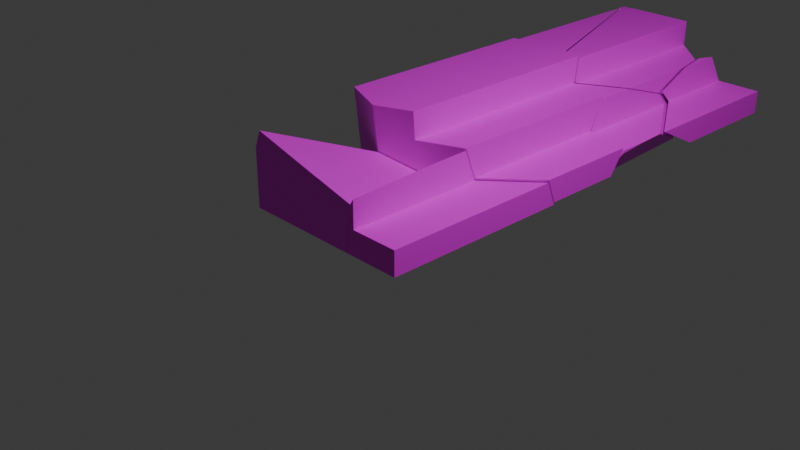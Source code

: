# Source: escaleras.blend  (saved by Blender 4.2.66; exported with 4.5.12 LTS)
import bpy
from mathutils import Matrix  # noqa: F401  (used for matrix-valued properties, if any)

bpy.ops.wm.read_factory_settings(use_empty=True)
scene = bpy.context.scene
scene.name = 'Scene'

# ---- collections
col_collection = bpy.data.collections.new('Collection'); scene.collection.children.link(col_collection)

# ---- images (referenced by path relative to the original .blend; pixels are not part of the script)
import os
ASSET_DIR = os.environ.get("B2B_ASSET_DIR", "")  # directory of the original .blend (textures are referenced by path, not embedded)
HERE = os.path.dirname(os.path.abspath(__file__))  # packed textures are extracted next to this script under _unpacked/

def load_image(name, relpath, width, height, colorspace="sRGB"):
    """Load a texture the original file referenced (path relative to the .blend, or extracted next to this script)."""
    p = next((c for c in (os.path.join(HERE, relpath), os.path.join(ASSET_DIR, relpath)) if relpath and os.path.exists(c)), "")
    if p:
        img = bpy.data.images.load(p, check_existing=True)
        img.name = name
    else:  # same state as the original file: an image datablock whose file is absent (Cycles renders it pink)
        img = bpy.data.images.new(name, width, height)
        img.source = "FILE"
        img.filepath = "//" + (relpath or name)
    img.colorspace_settings.name = colorspace
    return img
img_escaleras_ao2_png = load_image('Escaleras_AO2.png', 'Escaleras_AO2.png', 1024, 1024, 'sRGB')

# ---- materials (node trees are filled in below, after node groups)
mat_material = bpy.data.materials.new('Material')
mat_material.alpha_threshold = 0.0
mat_material.use_transparent_shadow = False
mat_material.roughness = 0.5
mat_material.line_color = (0.0, 0.0, 0.0, 1.0)

# ---- material node trees
mat_material.use_nodes = True; mat_material.node_tree.nodes.clear()
_N = mat_material.node_tree.nodes; _L = mat_material.node_tree.links
n0 = _N.new('ShaderNodeOutputMaterial'); n0.name = 'Material Output'; n0.location = (300, 300)
n1 = _N.new('ShaderNodeBsdfPrincipled'); n1.name = 'Principled BSDF'; n1.location = (10, 300)
n1.inputs[3].default_value = 1.45
n2 = _N.new('ShaderNodeTexImage'); n2.name = 'Image Texture'; n2.location = (-320, 267)
n2.image = img_escaleras_ao2_png
_L.new(n1.outputs[0], n0.inputs[0])
_L.new(n2.outputs[0], n1.inputs[0])
n0.is_active_output = True

# ---- world
world_world = bpy.data.worlds.new('World'); scene.world = world_world
world_world.use_nodes = True; world_world.node_tree.nodes.clear()
_N = world_world.node_tree.nodes; _L = world_world.node_tree.links
n0 = _N.new('ShaderNodeOutputWorld'); n0.name = 'World Output'; n0.location = (300, 300)
n1 = _N.new('ShaderNodeBackground'); n1.name = 'Background'; n1.location = (10, 300)
n1.inputs[0].default_value = (0.05088, 0.05088, 0.05088, 1.0)
_L.new(n1.outputs[0], n0.inputs[0])
n0.is_active_output = True
world_world.color = (0.05088, 0.05088, 0.05088)
world_world.sun_shadow_jitter_overblur = 0.0

# ---- cameras
cam_camera = bpy.data.cameras.new('Camera')
cam_camera.clip_end = 100.0
cam_camera.ortho_scale = 7.314

# ---- lights
light_light = bpy.data.lights.new('Light', 'POINT')
light_light.energy = 1000.0
light_light.shadow_soft_size = 0.1

# ---- meshes
me_cube_cell_009 = bpy.data.meshes.new('Cube_cell.009')
me_cube_cell_009.from_pydata([(-0.8338, 2.147, -0.4159), (-0.8338, 1.688, -0.09116), (-0.8338, 2.147, 0.04619), (-0.8024, 2.147, 0.02722), (-0.8338, 1.013, -0.2937), (-0.3227, 1.65, -0.4159), (-0.8338, 1.084, -0.4159), (-0.3001, 1.694, -0.4159), (-0.8338, 1.047, -0.2835), (-0.1296, 2.042, -0.4159), (-0.1992, 2.147, -0.3415), (-0.2586, 2.147, -0.3051), (-0.1642, 2.147, -0.4159), (-0.8338, 2.147, 0.04619), (-0.8024, 2.147, 0.02722), (-0.8338, 1.688, -0.09116), (-0.3227, 1.65, -0.4159), (-0.8338, 1.084, -0.4159), (-0.8338, 1.013, -0.2937), (-0.3001, 1.694, -0.4159), (-0.1296, 2.042, -0.4159), (-0.1992, 2.147, -0.3415), (-0.2586, 2.147, -0.3051), (-0.8338, 1.047, -0.2835), (-0.1642, 2.147, -0.4159), (-0.8338, -3.847, -0.4159), (0.3551, -2.453, -0.184), (-0.2755, -2.731, 0.04368), (0.1138, -3.847, 0.2217), (0.522, -3.847, -0.4159), (0.5764, -3.847, 0.1073), (0.3228, -2.393, -0.4159), (-0.7407, -3.847, 0.4397), (0.1138, -3.838, 0.2217), (0.1233, -3.847, 0.2217), (-0.7584, -3.847, 0.4441), (-0.393, -2.63, -0.4159), (-0.8338, -3.67, -0.01843), (-0.7919, -3.847, 0.3561), (-0.8338, -3.405, -0.4159), (-0.8338, -3.847, 0.2458), (0.522, -3.847, -0.4159), (0.5764, -3.847, 0.1073), (0.3228, -2.393, -0.4159), (0.1138, -3.838, 0.2217), (0.1233, -3.847, 0.2217), (-0.7407, -3.847, 0.4397), (-0.7584, -3.847, 0.4441), (0.1138, -3.847, 0.2217), (-0.7919, -3.847, 0.3561), (-0.393, -2.63, -0.4159), (-0.8338, -3.405, -0.4159), (-0.8338, -3.67, -0.01843), (-0.8338, -3.847, 0.2458), (-0.8338, 2.123, 0.5333), (-0.7218, 2.123, 0.5333), (-0.7871, 2.123, 0.2749), (-0.7726, 2.068, 0.5333), (-0.8338, 2.008, 0.5131), (-0.8338, 2.02, 0.5333), (-0.8153, 2.022, 0.5333), (-0.8206, 2.123, 0.1432), (-0.8338, 2.091, 0.2082), (-0.8338, 2.123, 0.09209), (-0.7218, 2.123, 0.5333), (-0.7726, 2.068, 0.5333), (-0.7871, 2.123, 0.2749), (-0.8338, 2.02, 0.5333), (-0.8153, 2.022, 0.5333), (-0.8338, 2.008, 0.5131), (-0.8206, 2.123, 0.1432), (-0.8338, 2.091, 0.2082), (-0.8338, 2.123, 0.09209), (-0.2759, -2.729, 0.07213), (0.3555, -2.451, -0.157), (-0.6452, 0.02552, 0.1007), (-0.8338, -2.445, -0.3894), (-0.8338, -2.449, -0.3488), (-0.3282, -2.763, 0.5599), (-0.4008, -2.625, -0.3894), (-0.3052, -2.773, 0.5599), (-0.8338, -2.552, 0.5599), (-0.2704, -2.587, -0.3894), (0.3232, -2.391, -0.3894), (-0.3931, -2.628, -0.3894), (-0.2979, -2.776, 0.5599), (-0.2571, -2.759, 0.5599), (0.1138, -2.582, 0.2482), (0.6077, -2.378, 0.2482), (0.1138, -2.606, 0.5599), (-0.8338, 0.02268, 0.01459), (-0.8338, -0.1907, -0.3894), (1.064, -1.717, -0.3894), (0.6187, -2.229, -0.1115), (1.166, -1.624, -0.3894), (1.166, -1.731, -0.1115), (0.6187, -2.368, 0.2482), (0.6187, -0.3724, -0.1115), (0.6187, -0.3193, -0.01098), (1.166, -0.4962, -0.1115), (1.166, -0.5155, -0.148), (1.024, -0.6109, -0.3894), (1.166, -0.6812, -0.3894), (0.1138, -0.05556, 0.2732), (0.1138, -0.01881, 0.5599), (-0.109, 0.01147, 0.5599), (-0.8338, -0.03368, 0.5599), (0.1138, -0.0687, 0.2482), (0.6187, -0.183, 0.2482), (-0.3282, -2.763, 0.5599), (-0.3052, -2.773, 0.5599), (-0.8338, -2.445, -0.3894), (-0.8338, -2.449, -0.3488), (-0.4008, -2.625, -0.3894), (-0.8338, -2.552, 0.5599), (-0.2704, -2.587, -0.3894), (0.3232, -2.391, -0.3894), (-0.3931, -2.628, -0.3894), (-0.2979, -2.776, 0.5599), (-0.2571, -2.759, 0.5599), (0.1138, -2.606, 0.5599), (0.1138, -2.582, 0.2482), (0.6077, -2.378, 0.2482), (-0.8338, 0.02268, 0.01459), (-0.8338, -0.1907, -0.3894), (1.024, -0.6109, -0.3894), (1.064, -1.717, -0.3894), (1.166, -1.624, -0.3894), (1.166, -1.731, -0.1115), (0.6187, -2.229, -0.1115), (0.6187, -2.368, 0.2482), (1.166, -0.4962, -0.1115), (1.166, -0.5155, -0.148), (0.6187, -0.3724, -0.1115), (0.6187, -0.3193, -0.01098), (1.166, -0.6812, -0.3894), (0.1138, -0.05556, 0.2732), (0.1138, -0.01881, 0.5599), (-0.109, 0.01147, 0.5599), (-0.8338, -0.03368, 0.5599), (0.6187, -0.183, 0.2482), (0.1138, -0.0687, 0.2482), (1.166, 2.216, -0.138), (1.166, 2.216, -0.4159), (0.6187, 2.216, -0.138), (0.3453, 1.732, -0.2923), (0.385, 1.898, -0.4159), (0.6187, 2.074, 0.08359), (0.6187, 1.984, 0.2217), (0.3569, 1.837, -0.4159), (0.5426, 1.821, 0.2217), (0.6187, 0.9721, 0.02128), (0.6187, 1.416, 0.2217), (0.5342, 2.216, -0.4159), (0.8612, 0.7418, -0.138), (0.4377, 1.707, -0.4159), (0.6187, 1.085, -0.09085), (0.3958, 1.774, -0.4159), (0.6187, 1.133, -0.138), (0.9499, 0.882, -0.4159), (1.152, 0.2738, -0.138), (1.166, 0.8116, -0.4159), (1.166, 0.2691, -0.138), (0.6187, 2.216, -0.138), (0.5342, 2.216, -0.4159), (0.6187, 2.074, 0.08359), (0.6187, 1.984, 0.2217), (0.5426, 1.821, 0.2217), (0.385, 1.898, -0.4159), (0.3569, 1.837, -0.4159), (0.6187, 1.416, 0.2217), (0.6187, 0.9721, 0.02128), (0.4377, 1.707, -0.4159), (0.9499, 0.882, -0.4159), (0.8612, 0.7418, -0.138), (0.6187, 1.133, -0.138), (0.6187, 1.085, -0.09085), (0.3958, 1.774, -0.4159), (1.152, 0.2738, -0.138), (1.166, 0.2691, -0.138), (1.166, 0.8116, -0.4159), (-0.6752, 0.02745, 0.057), (-0.8616, 2.006, 0.497), (-0.8616, 2.017, 0.5162), (-0.844, 2.019, 0.5162), (-0.8616, 1.06, 0.2094), (-0.807, 1.915, 0.5162), (-0.8616, 0.257, -0.03453), (-0.1453, 0.03169, 0.5162), (-0.8616, 0.2207, -0.04551), (-0.1387, 0.01279, 0.5162), (-0.8616, 0.02466, -0.02854), (-0.8616, 0.02315, -0.01439), (-0.1476, 0.01222, 0.5162), (-0.8616, -0.03186, 0.5162), (-0.8616, 2.017, 0.5162), (-0.844, 2.019, 0.5162), (-0.8616, 2.006, 0.497), (-0.8616, 1.06, 0.2094), (-0.807, 1.915, 0.5162), (-0.1453, 0.03169, 0.5162), (-0.8616, 0.257, -0.03453), (-0.1387, 0.01279, 0.5162), (-0.8616, 0.2207, -0.04551), (-0.8616, 0.02466, -0.02854), (-0.1476, 0.01222, 0.5162), (-0.8616, -0.03186, 0.5162), (-0.8616, 0.02315, -0.01439), (0.3434, 1.652, -0.2923), (-0.6431, 0.04002, 0.07441), (0.1138, 2.136, 0.2217), (0.1138, 2.136, 0.5333), (-0.8338, 2.018, 0.5111), (-0.8338, 2.026, 0.4849), (-0.8133, 2.034, 0.5333), (-0.7488, 2.104, 0.5333), (-0.7196, 2.136, 0.5333), (-0.8338, 2.136, 0.07985), (-0.379, 0.7975, 0.5333), (-0.8338, 1.862, 0.4639), (-0.6729, 2.136, -0.05006), (-0.1437, 1.995, -0.4159), (-0.1726, 1.937, -0.4159), (-0.2091, 2.136, -0.3335), (-0.8338, 1.0, -0.2922), (-0.8338, 1.663, -0.09345), (-0.8011, 2.136, 0.02833), (-0.315, 1.646, -0.4159), (-0.8338, 2.136, 0.04868), (-0.8338, 0.751, -0.2064), (-0.8338, 0.2391, -0.02978), (-0.1075, 0.02604, 0.5333), (0.1138, -0.02817, 0.3429), (0.1138, -0.003904, 0.5333), (-0.1111, 2.013, -0.4159), (0.1196, 2.136, 0.2217), (-0.1992, 2.136, -0.3395), (-0.1272, 2.028, -0.4159), (0.1138, -0.04032, 0.2464), (0.05802, 1.854, -0.4159), (0.02578, 1.835, -0.4159), (0.6187, 0.8546, 0.03463), (0.1138, 0.0314, 0.2217), (0.6187, 0.311, 0.2217), (0.6187, 1.01, 0.07866), (0.6187, 1.326, 0.2217), (0.5406, 1.741, 0.2217), (0.6187, 0.8866, 0.02358), (-0.8133, 2.034, 0.5333), (-0.7488, 2.104, 0.5333), (-0.8338, 2.018, 0.5111), (-0.8338, 2.026, 0.4849), (-0.8338, 2.136, 0.07985), (-0.7196, 2.136, 0.5333), (-0.8338, 1.862, 0.4639), (-0.379, 0.7975, 0.5333), (-0.1437, 1.995, -0.4159), (-0.1726, 1.937, -0.4159), (-0.6729, 2.136, -0.05006), (-0.2091, 2.136, -0.3335), (-0.8011, 2.136, 0.02833), (-0.315, 1.646, -0.4159), (-0.8338, 1.0, -0.2922), (-0.8338, 1.663, -0.09345), (-0.8338, 2.136, 0.04868), (-0.8338, 0.2391, -0.02978), (-0.8338, 0.751, -0.2064), (-0.1992, 2.136, -0.3395), (0.1196, 2.136, 0.2217), (-0.1075, 0.02604, 0.5333), (0.1138, -0.02817, 0.3429), (0.1138, -0.003904, 0.5333), (0.5406, 1.741, 0.2217), (0.05802, 1.854, -0.4159), (-0.1111, 2.013, -0.4159), (-0.1272, 2.028, -0.4159), (0.1138, -0.04032, 0.2464), (0.02578, 1.835, -0.4159), (0.1138, 0.0314, 0.2217), (0.6187, 0.311, 0.2217), (0.6187, 0.8546, 0.03463), (0.6187, 1.01, 0.07866), (0.6187, 1.326, 0.2217), (0.6187, 0.8866, 0.02358), (0.3544, 1.639, -0.2938), (-0.6349, 0.02697, 0.07217), (-0.8229, 0.2223, -0.03117), (-0.8229, 0.02396, -0.01366), (-0.8229, -0.1881, -0.4159), (-0.8229, 0.01856, -0.02374), (0.1323, -0.06819, 0.2217), (0.6296, -0.3704, -0.138), (1.002, -0.6012, -0.4159), (0.6296, -0.1807, 0.2217), (0.1247, -0.06645, 0.2217), (-0.8229, 0.735, -0.2072), (0.1247, -0.05106, 0.2439), (0.1247, 0.01363, 0.2217), (0.6296, 0.8617, 0.02619), (0.6296, 0.2936, 0.2217), (-0.8229, 0.9864, -0.2937), (0.031, 1.814, -0.4159), (-0.309, 1.626, -0.4159), (-0.8229, 1.057, -0.4159), (1.177, -0.4941, -0.138), (1.177, -0.5127, -0.1733), (1.034, -0.6082, -0.4159), (0.6296, 0.8748, 0.02147), (0.07383, 1.837, -0.4159), (0.3663, 1.743, -0.4159), (0.9084, 0.5876, -0.138), (0.6296, 1.037, -0.138), (1.177, -0.1072, -0.138), (0.9592, 0.7866, -0.4159), (1.162, 0.1787, -0.138), (-0.8229, 0.2223, -0.03117), (-0.8229, 0.02396, -0.01366), (-0.8229, -0.1881, -0.4159), (-0.8229, 0.01856, -0.02374), (1.002, -0.6012, -0.4159), (0.1323, -0.06819, 0.2217), (0.6296, -0.1807, 0.2217), (0.1247, -0.05106, 0.2439), (0.1247, -0.06645, 0.2217), (0.6296, -0.3704, -0.138), (-0.8229, 0.735, -0.2072), (0.1247, 0.01363, 0.2217), (0.6296, 0.2936, 0.2217), (0.6296, 0.8617, 0.02619), (-0.8229, 0.9864, -0.2937), (0.031, 1.814, -0.4159), (-0.309, 1.626, -0.4159), (-0.8229, 1.057, -0.4159), (1.177, -0.4941, -0.138), (1.177, -0.5127, -0.1733), (1.034, -0.6082, -0.4159), (0.6296, 0.8748, 0.02147), (0.07383, 1.837, -0.4159), (0.3663, 1.743, -0.4159), (0.6296, 1.037, -0.138), (0.9084, 0.5876, -0.138), (1.177, -0.1072, -0.138), (1.162, 0.1787, -0.138), (0.9592, 0.7866, -0.4159), (1.166, -3.847, -0.138), (1.166, -3.847, -0.4159), (0.6187, -3.847, -0.138), (0.3569, -2.452, -0.1834), (0.325, -2.393, -0.4159), (1.064, -1.721, -0.4159), (0.6187, -2.232, -0.138), (1.166, -1.627, -0.4159), (1.166, -1.734, -0.138), (0.6094, -2.378, 0.2217), (0.6187, -2.37, 0.2217), (0.6187, -2.718, 0.2217), (0.6187, -3.178, 0.2017), (0.5785, -3.847, 0.1076), (0.6187, -3.847, 0.1718), (0.496, -3.642, -0.4159), (0.5242, -3.847, -0.4159), (0.325, -2.393, -0.4159), (1.064, -1.721, -0.4159), (1.166, -1.627, -0.4159), (0.6187, -2.232, -0.138), (1.166, -1.734, -0.138), (0.6094, -2.378, 0.2217), (0.6187, -2.37, 0.2217), (0.6187, -2.718, 0.2217), (0.6187, -3.178, 0.2017), (0.6187, -3.847, 0.1718), (0.5785, -3.847, 0.1076), (0.496, -3.642, -0.4159), (0.5242, -3.847, -0.4159)], [], [(14, 13, 15), (16, 18, 17), (18, 16, 19), (19, 20, 21, 22, 23, 18), (22, 14, 15, 23), (20, 24, 21), (2, 0, 6, 4, 8, 1), (9, 7, 5, 6, 0, 12), (11, 10, 12, 0, 2, 3), (45, 42, 26, 46, 48, 44), (27, 47, 46, 26), (26, 43, 50, 27), (49, 52, 53), (40, 37, 39, 25), (52, 49, 47, 27, 50, 51), (26, 42, 41, 43), (25, 29, 30, 34, 28, 32, 35, 38, 40), (28, 34, 33), (25, 39, 36, 31, 29), (65, 66, 64), (68, 67, 69), (71, 70, 66, 65, 68, 69), (72, 70, 71), (59, 54, 63, 62, 58), (57, 55, 54, 59, 60), (61, 63, 54, 55, 56), (109, 112, 111, 113, 110), (112, 109, 114), (116, 74, 115), (73, 117, 115, 74), (113, 117, 73, 118, 110), (73, 74, 119, 118), (119, 74, 122, 121, 120), (79, 76, 91, 125, 135, 127, 92, 83, 82, 84), (132, 101, 124, 123, 75, 134, 133, 131), (126, 74, 116), (75, 138, 137, 136), (101, 132, 102), (134, 75, 136, 141, 140), (77, 81, 106, 90, 91, 76), (100, 99, 128, 127, 135), (138, 75, 123, 139), (97, 129, 128, 99), (108, 130, 129, 97, 98), (107, 87, 88, 130, 108), (106, 81, 78, 80, 85, 86, 89, 104, 105), (103, 104, 89, 87, 107), (122, 74, 126, 94, 95, 93, 96), (163, 142, 143, 164), (167, 145, 171, 170), (153, 168, 165, 144), (175, 176, 177, 172, 174), (171, 145, 169, 177, 176), (178, 159, 180, 179), (145, 167, 166, 165, 168, 169), (161, 143, 142, 162), (157, 149, 146, 164, 143, 161, 173, 155), (162, 142, 163, 158, 154, 160), (163, 147, 148, 152, 151, 156, 158), (159, 178, 174, 172), (152, 148, 150), (196, 197, 195), (197, 196, 199, 198), (203, 181, 204), (206, 207, 205), (207, 204, 181, 202, 205), (200, 202, 181, 203, 201, 198, 199), (190, 188, 186, 184, 183, 194, 193), (194, 183, 182, 185, 187, 189, 191, 192), (249, 251, 250, 248), (278, 276, 209, 266, 262, 261, 277, 208, 280, 279), (254, 255, 248, 250), (256, 257, 258, 259), (258, 257, 261, 262, 263, 260), (260, 263, 264), (209, 265, 266), (271, 269, 209, 270), (252, 251, 249, 253), (267, 274, 275), (256, 259, 267, 275), (270, 209, 276), (273, 208, 277), (268, 272, 208, 273, 274, 267), (281, 208, 272, 282), (265, 209, 269, 255, 254), (281, 283, 208), (208, 283, 280), (224, 229, 230, 219, 212, 213, 217, 228, 225), (243, 241, 247, 244, 245), (223, 220, 226, 228, 217, 216, 211, 210, 235, 236), (246, 235, 210, 242, 243, 245), (222, 221, 237, 234, 239, 240, 227), (233, 211, 216, 215, 214, 218, 231), (210, 211, 233, 232, 238, 242), (315, 316, 285), (343, 338, 284, 340, 342), (323, 322, 285, 316, 318, 320), (285, 325, 315), (327, 328, 284, 330, 331, 329, 325, 285, 322, 326), (332, 329, 331), (320, 318, 317, 319, 335, 334, 333, 324, 321), (284, 328, 336), (337, 284, 338), (337, 330, 284), (284, 336, 339, 340), (341, 334, 335, 343, 342), (295, 300, 303, 288, 289, 287, 286), (305, 312, 304), (292, 288, 303, 302, 301, 308, 309, 313, 306), (312, 314, 310, 311, 291, 304), (307, 298, 299, 293, 291, 311), (297, 294, 290, 293, 299), (296, 294, 297), (361, 347, 362), (347, 369, 368, 366), (369, 347, 371, 370), (361, 372, 347), (371, 347, 372, 373), (366, 367, 364, 365, 363, 362, 347), (352, 344, 345, 351), (359, 348, 349, 351, 345, 360), (350, 346, 344, 352), (358, 346, 350, 354, 355, 356), (360, 345, 344, 346, 358, 357), (355, 354, 353)])
_k = set([(1, 2), (1, 8), (2, 3), (3, 11), (4, 6), (4, 8), (5, 6), (5, 7), (7, 9), (9, 12), (10, 11), (10, 12), (13, 14), (13, 15), (14, 22), (15, 23), (16, 17), (16, 19), (17, 18), (18, 23), (19, 20), (20, 24), (21, 22), (21, 24), (28, 32), (28, 33), (29, 30), (29, 31), (30, 34), (31, 36), (32, 35), (33, 34), (35, 38), (36, 39), (37, 39), (37, 40), (38, 40), (41, 42), (41, 43), (42, 45), (43, 50), (44, 45), (44, 48), (46, 47), (46, 48), (47, 49), (49, 53), (50, 51), (51, 52), (52, 53), (55, 56), (55, 57), (56, 61), (57, 60), (58, 59), (58, 62), (59, 60), (61, 63), (62, 63), (64, 65), (64, 66), (65, 68), (66, 70), (67, 68), (67, 69), (69, 71), (70, 72), (71, 72), (76, 77), (76, 79), (77, 81), (78, 80), (78, 81), (79, 84), (80, 85), (82, 83), (82, 84), (83, 92), (85, 86), (86, 89), (87, 88), (87, 89), (88, 130), (90, 91), (90, 106), (91, 125), (92, 127), (93, 95), (93, 96), (94, 95), (94, 126), (96, 122), (97, 98), (97, 99), (98, 108), (99, 100), (100, 135), (101, 102), (101, 124), (102, 132), (103, 104), (103, 107), (104, 105), (105, 106), (107, 108), (109, 110), (109, 114), (110, 118), (111, 112), (111, 113), (112, 114), (113, 117), (115, 116), (115, 117), (116, 126), (118, 119), (119, 120), (120, 121), (121, 122), (123, 124), (123, 139), (125, 135), (127, 128), (128, 129), (129, 130), (131, 132), (131, 133), (133, 134), (134, 140), (136, 137), (136, 141), (137, 138), (138, 139), (140, 141), (144, 153), (144, 165), (146, 149), (146, 164), (147, 148), (147, 163), (148, 150), (149, 157), (150, 152), (151, 152), (151, 156), (153, 168), (154, 158), (154, 160), (155, 157), (155, 173), (156, 158), (159, 172), (159, 180), (160, 162), (161, 162), (161, 173), (163, 164), (165, 166), (166, 167), (167, 170), (168, 169), (169, 177), (170, 171), (171, 176), (172, 177), (174, 175), (174, 178), (175, 176), (178, 179), (179, 180), (182, 183), (182, 185), (183, 184), (184, 186), (185, 187), (186, 188), (187, 189), (188, 190), (189, 191), (190, 193), (191, 192), (192, 194), (193, 194), (195, 196), (195, 197), (196, 199), (197, 198), (198, 201), (199, 200), (200, 202), (201, 203), (202, 205), (203, 204), (204, 207), (205, 206), (206, 207), (212, 213), (212, 219), (213, 217), (214, 215), (214, 218), (215, 216), (216, 217), (218, 231), (219, 230), (220, 223), (220, 226), (221, 222), (221, 237), (222, 227), (223, 236), (224, 225), (224, 229), (225, 228), (226, 228), (227, 240), (229, 230), (231, 233), (232, 233), (232, 238), (234, 237), (234, 239), (235, 236), (235, 246), (238, 242), (239, 240), (241, 243), (241, 247), (242, 243), (244, 245), (244, 247), (245, 246), (248, 249), (248, 255), (249, 253), (250, 251), (250, 254), (251, 252), (252, 253), (254, 265), (255, 269), (256, 257), (256, 275), (257, 261), (258, 259), (258, 260), (259, 267), (260, 264), (261, 277), (262, 263), (262, 266), (263, 264), (265, 266), (267, 268), (268, 272), (269, 271), (270, 271), (270, 276), (272, 282), (273, 274), (273, 277), (274, 275), (276, 278), (278, 279), (279, 280), (280, 283), (281, 282), (281, 283), (286, 287), (286, 295), (287, 289), (288, 289), (288, 292), (290, 293), (290, 294), (291, 293), (291, 304), (292, 306), (294, 296), (295, 300), (296, 297), (297, 299), (298, 299), (298, 307), (300, 303), (301, 302), (301, 308), (302, 303), (304, 305), (305, 312), (306, 313), (307, 311), (308, 309), (309, 313), (310, 311), (310, 314), (312, 314), (315, 316), (315, 325), (316, 318), (317, 318), (317, 319), (319, 335), (320, 321), (320, 323), (321, 324), (322, 323), (322, 326), (324, 333), (325, 329), (326, 327), (327, 328), (328, 336), (329, 332), (330, 331), (330, 337), (331, 332), (333, 334), (334, 341), (335, 343), (336, 339), (337, 338), (338, 343), (339, 340), (340, 342), (341, 342), (348, 349), (348, 359), (349, 351), (350, 352), (350, 354), (351, 352), (353, 354), (353, 355), (355, 356), (356, 358), (357, 358), (357, 360), (359, 360), (361, 362), (361, 372), (362, 363), (363, 365), (364, 365), (364, 367), (366, 367), (366, 368), (368, 369), (369, 370), (370, 371), (371, 373), (372, 373)])
me_cube_cell_009.attributes.new('sharp_edge', 'BOOLEAN', 'EDGE').data.foreach_set('value', [ (min(e.vertices), max(e.vertices)) in _k for e in me_cube_cell_009.edges])
_uv = me_cube_cell_009.uv_layers.new(name='UVMap')
_uv.uv.foreach_set('vector', [0.9508, 0.6621, 0.9545, 0.6623, 0.9545, 0.7169, 0.0004543, 0.3357, 0.0004543, 0.2598, 0.01399, 0.2706, 0.9545, 0.7972, 0.893, 0.7172, 0.8903, 0.7118, 0.8903, 0.7118, 0.8697, 0.6691, 0.8781, 0.6571, 0.8853, 0.6576, 0.9545, 0.7932, 0.9545, 0.7972, 0.8853, 0.6576, 0.9508, 0.6621, 0.9545, 0.7169, 0.9545, 0.7932, 0.01399, 0.1364, 0.006666, 0.1255, 0.01399, 0.1205, 0.6958, 0.4073, 0.6398, 0.4073, 0.6403, 0.2769, 0.6552, 0.2682, 0.6564, 0.2723, 0.6794, 0.3511, 0.6344, 0.8718, 0.6768, 0.8927, 0.6822, 0.8955, 0.7517, 0.958, 0.6226, 0.958, 0.6216, 0.8761, 0.9622, 0.7982, 0.9666, 0.791, 0.9755, 0.7869, 0.9755, 0.8689, 0.92, 0.868, 0.9223, 0.8642, 0.4418, 0.9243, 0.4493, 0.979, 0.2733, 0.979, 0.4276, 0.82, 0.4417, 0.9232, 0.4405, 0.9233, 0.2973, 0.8975, 0.4273, 0.8178, 0.4276, 0.82, 0.2733, 0.979, 0.979, 0.07997, 0.9523, 0.08217, 0.9239, 0.001304, 0.979, 0.003006, 0.004523, 0.882, 0.03799, 0.9206, 0.008295, 0.8956, 0.493, 0.1425, 0.493, 0.1812, 0.493, 0.2395, 0.4481, 0.2089, 0.03799, 0.9206, 0.004523, 0.882, 0.001511, 0.871, 0.1455, 0.871, 0.1731, 0.9236, 0.08262, 0.958, 0.891, 0.1741, 0.8551, 0.001603, 0.9196, 0.002262, 0.9196, 0.1818, 0.8597, 0.6556, 0.8605, 0.4894, 0.9246, 0.4828, 0.9383, 0.5383, 0.9383, 0.5395, 0.9645, 0.6442, 0.965, 0.6464, 0.9542, 0.6505, 0.9407, 0.6556, 0.004083, 0.00582, 0.005245, 0.005823, 0.004083, 0.006993, 0.8353, 0.4686, 0.8427, 0.4153, 0.9091, 0.3288, 1.0, 0.3113, 1.0, 0.4895, 0.2622, 0.3755, 0.2557, 0.4073, 0.2557, 0.3752, 0.005279, 0.119, 0.006993, 0.1204, 0.005279, 0.1224, 0.2595, 0.4158, 0.2557, 0.4237, 0.2557, 0.4073, 0.2622, 0.3755, 0.2676, 0.3757, 0.2692, 0.3783, 0.2557, 0.4301, 0.2557, 0.4237, 0.2595, 0.4158, 0.3824, 0.2, 0.3951, 0.2, 0.3951, 0.2535, 0.3912, 0.2394, 0.381, 0.2024, 0.02298, 0.1253, 0.02972, 0.1191, 0.02972, 0.1328, 0.01707, 0.1329, 0.01739, 0.1306, 0.3391, 0.04957, 0.3391, 0.05594, 0.3259, 0.004572, 0.3392, 0.0009539, 0.3392, 0.03315, 0.8759, 0.1769, 0.7674, 0.2412, 0.7624, 0.2413, 0.761, 0.1868, 0.8758, 0.174, 0.7674, 0.2412, 0.8759, 0.1769, 0.8776, 0.2404, 0.7636, 0.09985, 0.7915, 0.09543, 0.7614, 0.1711, 0.8165, 0.1707, 0.7609, 0.1859, 0.7614, 0.1711, 0.7915, 0.09543, 0.761, 0.1868, 0.7609, 0.1859, 0.8165, 0.1707, 0.8758, 0.1731, 0.8758, 0.174, 0.8165, 0.1707, 0.7915, 0.09543, 0.876, 0.1682, 0.8758, 0.1731, 0.876, 0.1682, 0.7915, 0.09543, 0.8419, 0.06505, 0.8397, 0.1241, 0.8776, 0.1239, 0.4793, 0.238, 0.5323, 0.2592, 0.5323, 0.5332, 0.305, 0.4847, 0.2875, 0.4763, 0.2875, 0.3617, 0.3, 0.3503, 0.3907, 0.2674, 0.4634, 0.2427, 0.4784, 0.2376, 0.7053, 0.7641, 0.6899, 0.7963, 0.4584, 0.7972, 0.4545, 0.7434, 0.4772, 0.7318, 0.6358, 0.7461, 0.6368, 0.7595, 0.705, 0.7592, 0.7704, 0.01407, 0.7915, 0.09543, 0.7636, 0.09985, 0.4772, 0.7318, 0.5411, 0.6738, 0.5686, 0.6732, 0.5702, 0.7085, 0.6899, 0.7963, 0.7053, 0.7641, 0.708, 0.7972, 0.6358, 0.7461, 0.4772, 0.7318, 0.5702, 0.7085, 0.5704, 0.7118, 0.6333, 0.7116, 0.3284, 0.1244, 0.3408, 0.2346, 0.03165, 0.2327, 0.02487, 0.1666, 0.05117, 0.1178, 0.3279, 0.1195, 0.4809, 0.6725, 0.4764, 0.6748, 0.4764, 0.5234, 0.5105, 0.5364, 0.5105, 0.652, 0.5411, 0.6738, 0.4772, 0.7318, 0.4545, 0.7434, 0.4529, 0.6793, 0.6783, 0.8671, 0.4512, 0.8671, 0.5123, 0.7999, 0.6634, 0.7999, 0.5591, 0.2684, 0.5591, 0.0004117, 0.6031, 0.01725, 0.6031, 0.245, 0.5908, 0.2515, 0.03208, 0.2739, 0.3394, 0.2758, 0.3139, 0.3363, 0.3127, 0.3376, 0.04551, 0.336, 0.006304, 1.978e-08, 0.3143, 0.00189, 0.3396, 0.06411, 0.3407, 0.06693, 0.3411, 0.06783, 0.339, 0.07282, 0.3198, 0.1182, 0.003463, 0.1163, -1.114e-08, 0.08892, 0.3362, 0.2397, 0.3406, 0.2748, 0.02335, 0.2729, 0.02636, 0.2347, 0.3346, 0.2366, 0.8419, 0.06505, 0.7915, 0.09543, 0.7704, 0.01407, 0.7713, 0.002251, 0.8043, 0.001439, 0.7993, 0.06482, 0.842, 0.06378, 0.9247, 0.1517, 0.9247, 0.08466, 0.958, 0.08519, 0.958, 0.1626, 0.3033, 0.8516, 0.3145, 0.7854, 0.4072, 0.8289, 0.3528, 0.8531, 0.2545, 0.7742, 0.294, 0.7713, 0.272, 0.8364, 0.2544, 0.8096, 0.3874, 0.8096, 0.3933, 0.8153, 0.3092, 0.7715, 0.3173, 0.7723, 0.4347, 0.8143, 0.4072, 0.8289, 0.3145, 0.7854, 0.3015, 0.7707, 0.3092, 0.7715, 0.3933, 0.8153, 0.285, 0.3504, 0.285, 0.4336, 0.2627, 0.417, 0.2835, 0.3493, 0.3145, 0.7854, 0.3033, 0.8516, 0.2831, 0.8531, 0.272, 0.8364, 0.294, 0.7713, 0.3015, 0.7707, 0.7972, 0.541, 0.7972, 0.7132, 0.7631, 0.7133, 0.7631, 0.4745, 0.5659, 0.8742, 0.5735, 0.8695, 0.5809, 0.8729, 0.6198, 0.8912, 0.6206, 0.9685, 0.4499, 0.9685, 0.4582, 0.9421, 0.5577, 0.8793, 0.4258, 0.2395, 0.4258, 0.001429, 0.493, 0.001608, 0.493, 0.1341, 0.4632, 0.1818, 0.4276, 0.2389, 0.3112, 0.872, 0.2938, 0.8992, 0.2829, 0.9161, 0.2132, 0.9161, 0.1587, 0.8915, 0.1725, 0.8778, 0.1783, 0.872, 0.4171, 0.7824, 0.4913, 0.8201, 0.4347, 0.8143, 0.3173, 0.7723, 0.4091, 0.1893, 0.4091, 0.2587, 0.3997, 0.2388, 0.01748, 0.119, 0.01748, 0.1224, 0.01584, 0.1204, 0.2583, 0.7106, 0.2587, 0.7132, 0.2454, 0.7133, 0.1556, 0.6712, 0.06444, 0.6362, 0.0329, 0.6503, 0.04165, 0.6283, 0.972, 0.3119, 0.9076, 0.3129, 0.972, 0.2247, 0.9076, 0.3129, 0.9059, 0.3129, 0.9163, 0.29, 0.972, 0.2236, 0.972, 0.2247, 0.003352, 0.7133, 0.0009231, 0.7133, 0.0329, 0.6503, 0.06444, 0.6362, 0.06838, 0.6377, 0.1556, 0.6712, 0.2454, 0.7133, 0.001545, 0.7363, 0.003902, 0.7369, 0.2388, 0.8032, 0.2517, 0.807, 0.2516, 0.8091, 0.001542, 0.8252, 0.001542, 0.7374, 0.3601, 0.7622, 0.1086, 0.7622, 0.11, 0.7599, 0.2259, 0.7251, 0.3244, 0.6955, 0.3289, 0.6942, 0.3529, 0.6962, 0.3531, 0.6979, 0.7475, 0.5075, 0.7395, 0.4979, 0.7426, 0.4969, 0.7458, 0.4987, 0.4655, 0.5755, 0.4747, 0.5755, 0.4605, 0.6695, 0.3688, 0.6932, 0.337, 0.6932, 0.2573, 0.6288, 0.235, 0.5865, 0.2599, 0.547, 0.3631, 0.5128, 0.4324, 0.5128, 0.736, 0.478, 0.7473, 0.348, 0.7458, 0.4987, 0.7426, 0.4969, 0.2152, 0.6067, 0.2222, 0.6104, 0.2035, 0.6677, 0.1994, 0.6135, 0.2035, 0.6677, 0.2222, 0.6104, 0.2573, 0.6288, 0.337, 0.6932, 0.2599, 0.6893, 0.2047, 0.6827, 0.2047, 0.6827, 0.2599, 0.6893, 0.205, 0.6865, 0.4605, 0.6695, 0.4341, 0.6932, 0.3688, 0.6932, 0.03588, 0.376, 0.04196, 0.4026, 0.001182, 0.479, 0.01285, 0.3809, 0.6911, 0.514, 0.7395, 0.4979, 0.7475, 0.5075, 0.7483, 0.5114, 0.4433, 0.7657, 0.4506, 0.7504, 0.451, 0.7525, 0.2152, 0.6067, 0.1994, 0.6135, 0.1993, 0.6124, 0.2113, 0.6046, 0.01285, 0.3809, 0.001182, 0.479, 0.001182, 0.3834, 0.2327, 0.5825, 0.2599, 0.547, 0.235, 0.5865, 0.366, 0.7522, 0.3558, 0.6971, 0.4243, 0.6971, 0.4465, 0.7282, 0.4506, 0.7504, 0.4433, 0.7657, 0.9276, 0.271, 0.8928, 0.1845, 0.958, 0.1845, 0.9508, 0.2353, 0.6669, 0.282, 0.6821, 0.2574, 0.7483, 0.2539, 0.7473, 0.348, 0.736, 0.478, 0.9276, 0.271, 0.9186, 0.285, 0.8928, 0.1845, 0.2599, 0.547, 0.359, 0.5128, 0.3631, 0.5128, 0.7988, 0.5714, 0.8175, 0.545, 0.856, 0.4908, 0.8566, 0.6985, 0.8566, 0.7185, 0.8533, 0.7185, 0.8024, 0.7177, 0.7987, 0.7166, 0.7988, 0.6562, 0.0001922, 0.1132, 0.02312, 0.1798, 0.02448, 0.1838, 0.01772, 0.199, 0.0001922, 0.2378, 0.9829, 0.986, 0.9171, 0.9855, 0.8989, 0.9853, 0.8943, 0.9853, 0.8924, 0.982, 0.8773, 0.9276, 0.965, 0.8754, 0.9837, 0.9079, 0.9843, 0.9076, 0.9843, 0.986, 0.7081, 0.553, 0.7598, 0.5048, 0.7605, 0.5048, 0.7605, 0.7622, 0.6985, 0.7279, 0.6985, 0.6037, 0.03852, 0.3237, 0.04077, 0.3314, 0.04196, 0.3356, 0.03931, 0.3357, 0.01116, 0.3357, 0.01244, 0.3312, 0.02729, 0.2858, 0.6871, 0.4253, 0.6871, 0.6871, 0.5848, 0.6868, 0.5812, 0.6829, 0.5733, 0.6743, 0.6266, 0.5232, 0.6599, 0.4289, 0.6384, 0.0005509, 0.6766, 0.0004411, 0.6766, 0.2629, 0.6532, 0.266, 0.6414, 0.2675, 0.6384, 0.2587, 0.8859, 0.7438, 0.9104, 0.7437, 0.9111, 0.7671, 0.5545, 0.1719, 0.5568, 0.2928, 0.5421, 0.2799, 0.5212, 0.1473, 0.5203, 0.09563, 0.7509, 0.4055, 0.7481, 0.4053, 0.77, 0.3119, 0.7809, 0.289, 0.7822, 0.2891, 0.7509, 0.4064, 0.9111, 0.7671, 0.8213, 0.7437, 0.8859, 0.7438, 0.881, 0.9231, 0.8094, 0.923, 0.7106, 0.8889, 0.6876, 0.8489, 0.7104, 0.807, 0.7896, 0.7437, 0.8213, 0.7437, 0.9111, 0.7671, 0.9231, 0.8608, 0.9149, 0.8608, 0.0067, 0.2266, 0.02098, 0.217, 0.02098, 0.2972, 0.7509, 0.4064, 0.7822, 0.2891, 0.8322, 0.2913, 0.8322, 0.5181, 0.8322, 0.522, 0.8013, 0.5385, 0.7968, 0.5383, 0.7968, 0.4702, 0.7509, 0.4682, 0.7106, 0.8889, 0.8094, 0.923, 0.8077, 0.923, 0.6848, 0.8542, 0.7106, 0.8889, 0.6965, 0.89, 0.6848, 0.8542, 0.6876, 0.8489, 0.7106, 0.8889, 0.5421, 0.2799, 0.5031, 0.184, 0.5223, 0.2041, 0.5212, 0.1473, 0.5207, 0.06048, 0.5259, 0.01081, 0.5568, 0.000373, 0.5545, 0.1719, 0.5203, 0.09563, 0.07559, 0.6374, 0.0447, 0.6269, 0.03593, 0.6121, 0.1888, 0.6121, 0.1636, 0.6596, 0.163, 0.6608, 0.1386, 0.6587, 0.342, 0.2535, 0.342, 0.2036, 0.3462, 0.2508, 0.00124, 0.6072, 0.04896, 0.3837, 0.2003, 0.3837, 0.2702, 0.4467, 0.2935, 0.4883, 0.2963, 0.4935, 0.2854, 0.5293, 0.1699, 0.6019, 0.0004229, 0.611, 0.9021, 0.2851, 0.9002, 0.32, 0.8691, 0.37, 0.8349, 0.4248, 0.8349, 0.2527, 0.9021, 0.2377, 0.5541, 0.4871, 0.5547, 0.4887, 0.5787, 0.5583, 0.5787, 0.6165, 0.5346, 0.6399, 0.5346, 0.4672, 0.5915, 0.5559, 0.5817, 0.5559, 0.5815, 0.555, 0.5679, 0.494, 0.6259, 0.494, 0.03497, 0.1275, 0.03224, 0.1294, 0.03224, 0.1195, 0.3391, 0.1789, 0.3679, 0.1716, 0.3537, 0.2636, 0.3679, 0.1716, 0.4198, 0.08312, 0.4222, 0.1395, 0.422, 0.1812, 0.4198, 0.08312, 0.3679, 0.1716, 0.4076, 0.0008392, 0.4162, 0.0009273, 0.3391, 0.1789, 0.3425, 0.02607, 0.3679, 0.1716, 0.4076, 0.0008392, 0.3679, 0.1716, 0.3425, 0.02607, 0.3431, 0.0009315, 0.422, 0.1812, 0.4222, 0.1823, 0.3786, 0.1994, 0.3894, 0.2621, 0.3558, 0.2753, 0.3537, 0.2636, 0.3679, 0.1716, 0.01344, 0.3383, 0.2726, 0.3383, 0.2727, 0.3724, 0.0004518, 0.3724, 0.5543, 0.4672, 0.5334, 0.3156, 0.6238, 0.2329, 0.6364, 0.2214, 0.6364, 0.4913, 0.5578, 0.4921, 0.6915, 0.1977, 0.6915, 0.0001194, 0.7587, 0.0002983, 0.7587, 0.2587, 0.2359, 0.8292, 0.236, 0.8671, 0.03786, 0.8671, 0.05469, 0.823, 0.09737, 0.823, 0.1538, 0.8255, 0.2395, 0.9178, 0.2391, 0.9965, 0.2051, 0.9965, 0.2054, 0.9294, 0.1675, 0.9294, 0.1754, 0.9245, 0.001748, 0.002893, 0.001748, 0.04545, 0.0006092, 0.04442])
me_cube_cell_009.materials.append(mat_material)
me_cube_cell_009.update()

# ---- objects
ob_light = bpy.data.objects.new('Light', light_light)
ob_camera = bpy.data.objects.new('Camera', cam_camera)
ob_cube_cell_012 = bpy.data.objects.new('Cube_cell.012', me_cube_cell_009)

# ---- transforms, parenting, visibility, modifiers, constraints
ob_light.location = (4.076, 1.005, 5.904)
ob_light.rotation_euler = (0.6503, 0.05522, 1.866)
ob_light.lock_rotations_4d = False
ob_light.empty_display_type = 'ARROWS'
ob_light.color = (0.0, 0.0, 0.0, 0.0)
ob_light.lineart.crease_threshold = 0.0
ob_camera.location = (7.359, -6.926, 4.958)
ob_camera.rotation_euler = (1.109, 0.0, 0.8149)
ob_camera.lock_rotations_4d = False
ob_camera.empty_display_type = 'ARROWS'
ob_camera.color = (0.0, 0.0, 0.0, 0.0)
ob_camera.display_type = 'WIRE'
ob_camera.lineart.crease_threshold = 0.0
ob_cube_cell_012.location = (-0.1662, 2.847, 0.5193)

# ---- collection membership
col_collection.objects.link(ob_light)
col_collection.objects.link(ob_camera)
col_collection.objects.link(ob_cube_cell_012)

# ---- scene / render settings (as saved in the file)
scene.camera = ob_camera
scene.frame_start = 1; scene.frame_end = 250; scene.frame_set(1)
scene.render.engine = 'CYCLES'
scene.cycles.bake_type = 'AO'
bpy.context.view_layer.update()
